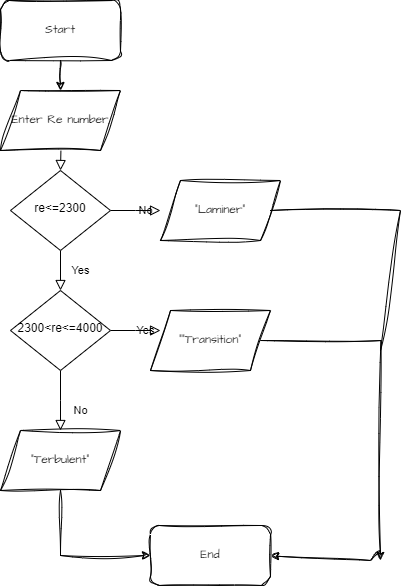

The diagram above was exported from draw.io. Its source (the exported page's mxGraphModel, read from the mxfile embedded in the PNG):
<mxGraphModel dx="1050" dy="557" grid="1" gridSize="10" guides="1" tooltips="1" connect="1" arrows="1" fold="1" page="1" pageScale="1" pageWidth="827" pageHeight="1169" math="0" shadow="0">
  <root>
    <mxCell id="WIyWlLk6GJQsqaUBKTNV-0" />
    <mxCell id="WIyWlLk6GJQsqaUBKTNV-1" parent="WIyWlLk6GJQsqaUBKTNV-0" />
    <mxCell id="WIyWlLk6GJQsqaUBKTNV-2" value="" style="rounded=0;html=1;jettySize=auto;orthogonalLoop=1;fontSize=11;endArrow=block;endFill=0;endSize=8;strokeWidth=1;shadow=0;labelBackgroundColor=none;edgeStyle=orthogonalEdgeStyle;" parent="WIyWlLk6GJQsqaUBKTNV-1" target="WIyWlLk6GJQsqaUBKTNV-6" edge="1">
      <mxGeometry relative="1" as="geometry">
        <mxPoint x="220" y="120" as="sourcePoint" />
      </mxGeometry>
    </mxCell>
    <mxCell id="WIyWlLk6GJQsqaUBKTNV-4" value="Yes" style="rounded=0;html=1;jettySize=auto;orthogonalLoop=1;fontSize=11;endArrow=block;endFill=0;endSize=8;strokeWidth=1;shadow=0;labelBackgroundColor=none;edgeStyle=orthogonalEdgeStyle;" parent="WIyWlLk6GJQsqaUBKTNV-1" source="WIyWlLk6GJQsqaUBKTNV-6" target="WIyWlLk6GJQsqaUBKTNV-10" edge="1">
      <mxGeometry y="20" relative="1" as="geometry">
        <mxPoint as="offset" />
      </mxGeometry>
    </mxCell>
    <mxCell id="WIyWlLk6GJQsqaUBKTNV-5" value="No" style="edgeStyle=orthogonalEdgeStyle;rounded=0;html=1;jettySize=auto;orthogonalLoop=1;fontSize=11;endArrow=block;endFill=0;endSize=8;strokeWidth=1;shadow=0;labelBackgroundColor=none;" parent="WIyWlLk6GJQsqaUBKTNV-1" source="WIyWlLk6GJQsqaUBKTNV-6" edge="1">
      <mxGeometry y="10" relative="1" as="geometry">
        <mxPoint as="offset" />
        <mxPoint x="320" y="210" as="targetPoint" />
      </mxGeometry>
    </mxCell>
    <mxCell id="WIyWlLk6GJQsqaUBKTNV-6" value="re&amp;lt;=2300" style="rhombus;whiteSpace=wrap;html=1;shadow=0;fontFamily=Helvetica;fontSize=12;align=center;strokeWidth=1;spacing=6;spacingTop=-4;" parent="WIyWlLk6GJQsqaUBKTNV-1" vertex="1">
      <mxGeometry x="170" y="170" width="100" height="80" as="geometry" />
    </mxCell>
    <mxCell id="WIyWlLk6GJQsqaUBKTNV-8" value="No" style="rounded=0;html=1;jettySize=auto;orthogonalLoop=1;fontSize=11;endArrow=block;endFill=0;endSize=8;strokeWidth=1;shadow=0;labelBackgroundColor=none;edgeStyle=orthogonalEdgeStyle;" parent="WIyWlLk6GJQsqaUBKTNV-1" source="WIyWlLk6GJQsqaUBKTNV-10" edge="1">
      <mxGeometry x="0.3333" y="20" relative="1" as="geometry">
        <mxPoint as="offset" />
        <mxPoint x="220" y="430" as="targetPoint" />
      </mxGeometry>
    </mxCell>
    <mxCell id="WIyWlLk6GJQsqaUBKTNV-9" value="Yes" style="edgeStyle=orthogonalEdgeStyle;rounded=0;html=1;jettySize=auto;orthogonalLoop=1;fontSize=11;endArrow=block;endFill=0;endSize=8;strokeWidth=1;shadow=0;labelBackgroundColor=none;" parent="WIyWlLk6GJQsqaUBKTNV-1" source="WIyWlLk6GJQsqaUBKTNV-10" edge="1">
      <mxGeometry y="10" relative="1" as="geometry">
        <mxPoint as="offset" />
        <mxPoint x="320" y="330" as="targetPoint" />
      </mxGeometry>
    </mxCell>
    <mxCell id="WIyWlLk6GJQsqaUBKTNV-10" value="2300&amp;lt;re&amp;lt;=4000" style="rhombus;whiteSpace=wrap;html=1;shadow=0;fontFamily=Helvetica;fontSize=12;align=center;strokeWidth=1;spacing=6;spacingTop=-4;" parent="WIyWlLk6GJQsqaUBKTNV-1" vertex="1">
      <mxGeometry x="170" y="290" width="100" height="80" as="geometry" />
    </mxCell>
    <mxCell id="ZBbCJH_qX1bOjOwTMesB-1" value="&quot;Laminer&quot;" style="shape=parallelogram;perimeter=parallelogramPerimeter;whiteSpace=wrap;html=1;fixedSize=1;sketch=1;hachureGap=4;jiggle=2;curveFitting=1;fontFamily=Architects Daughter;fontSource=https%3A%2F%2Ffonts.googleapis.com%2Fcss%3Ffamily%3DArchitects%2BDaughter;" vertex="1" parent="WIyWlLk6GJQsqaUBKTNV-1">
      <mxGeometry x="320" y="180" width="120" height="60" as="geometry" />
    </mxCell>
    <mxCell id="ZBbCJH_qX1bOjOwTMesB-5" style="edgeStyle=orthogonalEdgeStyle;rounded=0;sketch=1;hachureGap=4;jiggle=2;curveFitting=1;orthogonalLoop=1;jettySize=auto;html=1;exitX=1;exitY=0.5;exitDx=0;exitDy=0;fontFamily=Architects Daughter;fontSource=https%3A%2F%2Ffonts.googleapis.com%2Fcss%3Ffamily%3DArchitects%2BDaughter;" edge="1" parent="WIyWlLk6GJQsqaUBKTNV-1" source="ZBbCJH_qX1bOjOwTMesB-2">
      <mxGeometry relative="1" as="geometry">
        <mxPoint x="540" y="560" as="targetPoint" />
      </mxGeometry>
    </mxCell>
    <mxCell id="ZBbCJH_qX1bOjOwTMesB-2" value="&quot;&quot;Transition&quot;" style="shape=parallelogram;perimeter=parallelogramPerimeter;whiteSpace=wrap;html=1;fixedSize=1;sketch=1;hachureGap=4;jiggle=2;curveFitting=1;fontFamily=Architects Daughter;fontSource=https%3A%2F%2Ffonts.googleapis.com%2Fcss%3Ffamily%3DArchitects%2BDaughter;" vertex="1" parent="WIyWlLk6GJQsqaUBKTNV-1">
      <mxGeometry x="310" y="310" width="120" height="60" as="geometry" />
    </mxCell>
    <mxCell id="ZBbCJH_qX1bOjOwTMesB-3" value="" style="endArrow=none;html=1;rounded=0;sketch=1;hachureGap=4;jiggle=2;curveFitting=1;fontFamily=Architects Daughter;fontSource=https%3A%2F%2Ffonts.googleapis.com%2Fcss%3Ffamily%3DArchitects%2BDaughter;exitX=1;exitY=0.5;exitDx=0;exitDy=0;" edge="1" parent="WIyWlLk6GJQsqaUBKTNV-1" source="ZBbCJH_qX1bOjOwTMesB-1">
      <mxGeometry width="50" height="50" relative="1" as="geometry">
        <mxPoint x="430" y="220" as="sourcePoint" />
        <mxPoint x="540" y="350" as="targetPoint" />
        <Array as="points">
          <mxPoint x="560" y="210" />
        </Array>
      </mxGeometry>
    </mxCell>
    <mxCell id="ZBbCJH_qX1bOjOwTMesB-4" value="&quot;Terbulent&quot;" style="shape=parallelogram;perimeter=parallelogramPerimeter;whiteSpace=wrap;html=1;fixedSize=1;sketch=1;hachureGap=4;jiggle=2;curveFitting=1;fontFamily=Architects Daughter;fontSource=https%3A%2F%2Ffonts.googleapis.com%2Fcss%3Ffamily%3DArchitects%2BDaughter;" vertex="1" parent="WIyWlLk6GJQsqaUBKTNV-1">
      <mxGeometry x="160" y="430" width="120" height="60" as="geometry" />
    </mxCell>
    <mxCell id="ZBbCJH_qX1bOjOwTMesB-7" value="" style="endArrow=classic;html=1;rounded=0;sketch=1;hachureGap=4;jiggle=2;curveFitting=1;fontFamily=Architects Daughter;fontSource=https%3A%2F%2Ffonts.googleapis.com%2Fcss%3Ffamily%3DArchitects%2BDaughter;entryX=1;entryY=0.318;entryDx=0;entryDy=0;entryPerimeter=0;" edge="1" parent="WIyWlLk6GJQsqaUBKTNV-1">
      <mxGeometry width="50" height="50" relative="1" as="geometry">
        <mxPoint x="540" y="550" as="sourcePoint" />
        <mxPoint x="430" y="555.44" as="targetPoint" />
        <Array as="points">
          <mxPoint x="530" y="560" />
        </Array>
      </mxGeometry>
    </mxCell>
    <mxCell id="ZBbCJH_qX1bOjOwTMesB-12" value="" style="edgeStyle=orthogonalEdgeStyle;rounded=0;sketch=1;hachureGap=4;jiggle=2;curveFitting=1;orthogonalLoop=1;jettySize=auto;html=1;exitX=0.5;exitY=1;exitDx=0;exitDy=0;fontFamily=Architects Daughter;fontSource=https%3A%2F%2Ffonts.googleapis.com%2Fcss%3Ffamily%3DArchitects%2BDaughter;entryX=0;entryY=0.5;entryDx=0;entryDy=0;" edge="1" parent="WIyWlLk6GJQsqaUBKTNV-1" source="ZBbCJH_qX1bOjOwTMesB-4" target="ZBbCJH_qX1bOjOwTMesB-13">
      <mxGeometry relative="1" as="geometry">
        <mxPoint x="310" y="570" as="targetPoint" />
        <mxPoint x="220" y="490" as="sourcePoint" />
      </mxGeometry>
    </mxCell>
    <mxCell id="ZBbCJH_qX1bOjOwTMesB-13" value="End" style="rounded=1;whiteSpace=wrap;html=1;sketch=1;hachureGap=4;jiggle=2;curveFitting=1;fontFamily=Architects Daughter;fontSource=https%3A%2F%2Ffonts.googleapis.com%2Fcss%3Ffamily%3DArchitects%2BDaughter;" vertex="1" parent="WIyWlLk6GJQsqaUBKTNV-1">
      <mxGeometry x="310" y="525" width="120" height="60" as="geometry" />
    </mxCell>
    <mxCell id="ZBbCJH_qX1bOjOwTMesB-14" value="Start" style="rounded=1;whiteSpace=wrap;html=1;sketch=1;hachureGap=4;jiggle=2;curveFitting=1;fontFamily=Architects Daughter;fontSource=https%3A%2F%2Ffonts.googleapis.com%2Fcss%3Ffamily%3DArchitects%2BDaughter;" vertex="1" parent="WIyWlLk6GJQsqaUBKTNV-1">
      <mxGeometry x="160" width="120" height="60" as="geometry" />
    </mxCell>
    <mxCell id="ZBbCJH_qX1bOjOwTMesB-15" value="Enter Re number" style="shape=parallelogram;perimeter=parallelogramPerimeter;whiteSpace=wrap;html=1;fixedSize=1;sketch=1;hachureGap=4;jiggle=2;curveFitting=1;fontFamily=Architects Daughter;fontSource=https%3A%2F%2Ffonts.googleapis.com%2Fcss%3Ffamily%3DArchitects%2BDaughter;" vertex="1" parent="WIyWlLk6GJQsqaUBKTNV-1">
      <mxGeometry x="160" y="90" width="120" height="60" as="geometry" />
    </mxCell>
    <mxCell id="ZBbCJH_qX1bOjOwTMesB-16" value="" style="endArrow=classic;html=1;rounded=0;sketch=1;hachureGap=4;jiggle=2;curveFitting=1;fontFamily=Architects Daughter;fontSource=https%3A%2F%2Ffonts.googleapis.com%2Fcss%3Ffamily%3DArchitects%2BDaughter;entryX=0.5;entryY=0;entryDx=0;entryDy=0;exitX=0.5;exitY=1;exitDx=0;exitDy=0;" edge="1" parent="WIyWlLk6GJQsqaUBKTNV-1" source="ZBbCJH_qX1bOjOwTMesB-14" target="ZBbCJH_qX1bOjOwTMesB-15">
      <mxGeometry width="50" height="50" relative="1" as="geometry">
        <mxPoint x="120" y="130" as="sourcePoint" />
        <mxPoint x="170" y="80" as="targetPoint" />
      </mxGeometry>
    </mxCell>
  </root>
</mxGraphModel>